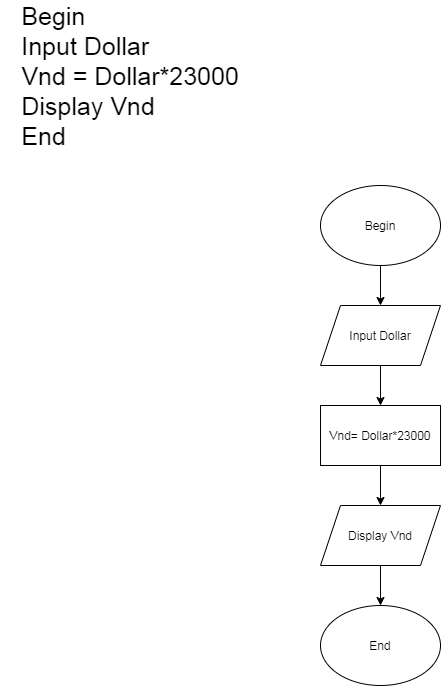

The diagram above was exported from draw.io. Its source (the exported page's mxGraphModel, read from the mxfile embedded in the PNG):
<mxGraphModel dx="868" dy="450" grid="1" gridSize="10" guides="1" tooltips="1" connect="1" arrows="1" fold="1" page="1" pageScale="1" pageWidth="827" pageHeight="1169" math="0" shadow="0">
  <root>
    <mxCell id="0" />
    <mxCell id="1" parent="0" />
    <mxCell id="BbNnNnU7rV3FdCJ-32Hf-3" value="&lt;div style=&quot;text-align: left&quot;&gt;&lt;span style=&quot;font-size: 25px&quot;&gt;Begin&lt;/span&gt;&lt;/div&gt;&lt;font style=&quot;font-size: 25px&quot;&gt;&lt;div style=&quot;text-align: left&quot;&gt;&lt;span&gt;Input Dollar&lt;/span&gt;&lt;/div&gt;&lt;div style=&quot;text-align: left&quot;&gt;&lt;span&gt;Vnd = Dollar*23000&lt;/span&gt;&lt;/div&gt;&lt;div style=&quot;text-align: left&quot;&gt;&lt;span&gt;Display Vnd&lt;/span&gt;&lt;/div&gt;&lt;div style=&quot;text-align: left&quot;&gt;&lt;span&gt;End&amp;nbsp;&lt;/span&gt;&lt;/div&gt;&lt;/font&gt;" style="text;html=1;strokeColor=none;fillColor=none;align=center;verticalAlign=middle;whiteSpace=wrap;rounded=0;" vertex="1" parent="1">
      <mxGeometry y="30" width="260" height="120" as="geometry" />
    </mxCell>
    <mxCell id="BbNnNnU7rV3FdCJ-32Hf-4" value="Begin" style="ellipse;whiteSpace=wrap;html=1;" vertex="1" parent="1">
      <mxGeometry x="320" y="200" width="120" height="80" as="geometry" />
    </mxCell>
    <mxCell id="BbNnNnU7rV3FdCJ-32Hf-5" value="" style="endArrow=classic;html=1;exitX=0.5;exitY=1;exitDx=0;exitDy=0;" edge="1" parent="1" source="BbNnNnU7rV3FdCJ-32Hf-4" target="BbNnNnU7rV3FdCJ-32Hf-6">
      <mxGeometry width="50" height="50" relative="1" as="geometry">
        <mxPoint x="390" y="270" as="sourcePoint" />
        <mxPoint x="380" y="320" as="targetPoint" />
      </mxGeometry>
    </mxCell>
    <mxCell id="BbNnNnU7rV3FdCJ-32Hf-6" value="Input Dollar" style="shape=parallelogram;perimeter=parallelogramPerimeter;whiteSpace=wrap;html=1;fixedSize=1;" vertex="1" parent="1">
      <mxGeometry x="320" y="320" width="120" height="60" as="geometry" />
    </mxCell>
    <mxCell id="BbNnNnU7rV3FdCJ-32Hf-7" value="" style="endArrow=classic;html=1;exitX=0.5;exitY=1;exitDx=0;exitDy=0;" edge="1" parent="1" source="BbNnNnU7rV3FdCJ-32Hf-6" target="BbNnNnU7rV3FdCJ-32Hf-8">
      <mxGeometry width="50" height="50" relative="1" as="geometry">
        <mxPoint x="390" y="430" as="sourcePoint" />
        <mxPoint x="380" y="420" as="targetPoint" />
      </mxGeometry>
    </mxCell>
    <mxCell id="BbNnNnU7rV3FdCJ-32Hf-8" value="Vnd= Dollar*23000" style="rounded=0;whiteSpace=wrap;html=1;" vertex="1" parent="1">
      <mxGeometry x="320" y="420" width="120" height="60" as="geometry" />
    </mxCell>
    <mxCell id="BbNnNnU7rV3FdCJ-32Hf-9" value="Display Vnd" style="shape=parallelogram;perimeter=parallelogramPerimeter;whiteSpace=wrap;html=1;fixedSize=1;" vertex="1" parent="1">
      <mxGeometry x="320" y="520" width="120" height="60" as="geometry" />
    </mxCell>
    <mxCell id="BbNnNnU7rV3FdCJ-32Hf-10" value="" style="endArrow=classic;html=1;exitX=0.5;exitY=1;exitDx=0;exitDy=0;entryX=0.5;entryY=0;entryDx=0;entryDy=0;" edge="1" parent="1" source="BbNnNnU7rV3FdCJ-32Hf-8" target="BbNnNnU7rV3FdCJ-32Hf-9">
      <mxGeometry width="50" height="50" relative="1" as="geometry">
        <mxPoint x="390" y="430" as="sourcePoint" />
        <mxPoint x="440" y="380" as="targetPoint" />
      </mxGeometry>
    </mxCell>
    <mxCell id="BbNnNnU7rV3FdCJ-32Hf-11" value="End" style="ellipse;whiteSpace=wrap;html=1;" vertex="1" parent="1">
      <mxGeometry x="320" y="620" width="120" height="80" as="geometry" />
    </mxCell>
    <mxCell id="BbNnNnU7rV3FdCJ-32Hf-12" value="" style="endArrow=classic;html=1;exitX=0.5;exitY=1;exitDx=0;exitDy=0;" edge="1" parent="1" source="BbNnNnU7rV3FdCJ-32Hf-9" target="BbNnNnU7rV3FdCJ-32Hf-11">
      <mxGeometry width="50" height="50" relative="1" as="geometry">
        <mxPoint x="390" y="520" as="sourcePoint" />
        <mxPoint x="440" y="470" as="targetPoint" />
      </mxGeometry>
    </mxCell>
  </root>
</mxGraphModel>